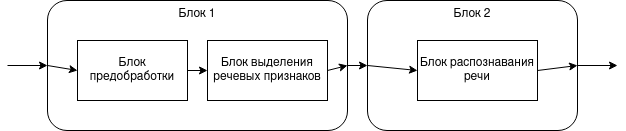

The diagram above was exported from draw.io. Its source (the exported page's mxGraphModel, read from the mxfile embedded in the PNG):
<mxGraphModel dx="1398" dy="746" grid="1" gridSize="10" guides="1" tooltips="1" connect="1" arrows="1" fold="1" page="1" pageScale="1" pageWidth="850" pageHeight="1100" math="0" shadow="0">
  <root>
    <mxCell id="0" />
    <mxCell id="1" parent="0" />
    <mxCell id="R5tdIA6wyoF7TDON3PzW-4" value="Блок 1" style="rounded=1;whiteSpace=wrap;html=1;verticalAlign=top;" parent="1" vertex="1">
      <mxGeometry x="240" y="260" width="300" height="130" as="geometry" />
    </mxCell>
    <mxCell id="R5tdIA6wyoF7TDON3PzW-1" value="Блок предобработки" style="rounded=0;whiteSpace=wrap;html=1;" parent="1" vertex="1">
      <mxGeometry x="270" y="300" width="110" height="60" as="geometry" />
    </mxCell>
    <mxCell id="R5tdIA6wyoF7TDON3PzW-5" value="Блок выделения речевых признаков" style="rounded=0;whiteSpace=wrap;html=1;" parent="1" vertex="1">
      <mxGeometry x="400" y="300" width="120" height="60" as="geometry" />
    </mxCell>
    <mxCell id="R5tdIA6wyoF7TDON3PzW-6" value="Блок 2" style="rounded=1;whiteSpace=wrap;html=1;verticalAlign=top;" parent="1" vertex="1">
      <mxGeometry x="560" y="260" width="210" height="130" as="geometry" />
    </mxCell>
    <mxCell id="R5tdIA6wyoF7TDON3PzW-7" value="" style="endArrow=classic;html=1;entryX=0;entryY=0.5;entryDx=0;entryDy=0;exitX=1;exitY=0.5;exitDx=0;exitDy=0;" parent="1" source="R5tdIA6wyoF7TDON3PzW-1" target="R5tdIA6wyoF7TDON3PzW-5" edge="1">
      <mxGeometry width="50" height="50" relative="1" as="geometry">
        <mxPoint x="580" y="340" as="sourcePoint" />
        <mxPoint x="630" y="290" as="targetPoint" />
      </mxGeometry>
    </mxCell>
    <mxCell id="R5tdIA6wyoF7TDON3PzW-8" value="" style="endArrow=classic;html=1;entryX=0;entryY=0.5;entryDx=0;entryDy=0;" parent="1" target="R5tdIA6wyoF7TDON3PzW-4" edge="1">
      <mxGeometry width="50" height="50" relative="1" as="geometry">
        <mxPoint x="200" y="325" as="sourcePoint" />
        <mxPoint x="630" y="290" as="targetPoint" />
      </mxGeometry>
    </mxCell>
    <mxCell id="R5tdIA6wyoF7TDON3PzW-9" value="" style="endArrow=classic;html=1;exitX=0;exitY=0.5;exitDx=0;exitDy=0;entryX=0;entryY=0.5;entryDx=0;entryDy=0;" parent="1" source="R5tdIA6wyoF7TDON3PzW-4" target="R5tdIA6wyoF7TDON3PzW-1" edge="1">
      <mxGeometry width="50" height="50" relative="1" as="geometry">
        <mxPoint x="490" y="340" as="sourcePoint" />
        <mxPoint x="540" y="290" as="targetPoint" />
      </mxGeometry>
    </mxCell>
    <mxCell id="R5tdIA6wyoF7TDON3PzW-10" value="" style="endArrow=classic;html=1;exitX=1;exitY=0.5;exitDx=0;exitDy=0;entryX=1;entryY=0.5;entryDx=0;entryDy=0;" parent="1" source="R5tdIA6wyoF7TDON3PzW-5" target="R5tdIA6wyoF7TDON3PzW-4" edge="1">
      <mxGeometry width="50" height="50" relative="1" as="geometry">
        <mxPoint x="540" y="340" as="sourcePoint" />
        <mxPoint x="590" y="290" as="targetPoint" />
      </mxGeometry>
    </mxCell>
    <mxCell id="R5tdIA6wyoF7TDON3PzW-11" value="" style="endArrow=classic;html=1;entryX=0;entryY=0.5;entryDx=0;entryDy=0;exitX=1;exitY=0.5;exitDx=0;exitDy=0;" parent="1" source="R5tdIA6wyoF7TDON3PzW-4" target="R5tdIA6wyoF7TDON3PzW-6" edge="1">
      <mxGeometry width="50" height="50" relative="1" as="geometry">
        <mxPoint x="541" y="325" as="sourcePoint" />
        <mxPoint x="610" y="320" as="targetPoint" />
      </mxGeometry>
    </mxCell>
    <mxCell id="R5tdIA6wyoF7TDON3PzW-12" value="&lt;div&gt;Блок распознавания&lt;/div&gt;&lt;div&gt;речи&lt;br&gt;&lt;/div&gt;" style="rounded=0;whiteSpace=wrap;html=1;" parent="1" vertex="1">
      <mxGeometry x="610" y="300" width="120" height="60" as="geometry" />
    </mxCell>
    <mxCell id="R5tdIA6wyoF7TDON3PzW-15" value="" style="endArrow=classic;html=1;entryX=0;entryY=0.5;entryDx=0;entryDy=0;exitX=0;exitY=0.5;exitDx=0;exitDy=0;" parent="1" source="R5tdIA6wyoF7TDON3PzW-6" target="R5tdIA6wyoF7TDON3PzW-12" edge="1">
      <mxGeometry width="50" height="50" relative="1" as="geometry">
        <mxPoint x="610" y="320" as="sourcePoint" />
        <mxPoint x="500" y="340" as="targetPoint" />
      </mxGeometry>
    </mxCell>
    <mxCell id="R5tdIA6wyoF7TDON3PzW-17" value="" style="endArrow=classic;html=1;exitX=1;exitY=0.5;exitDx=0;exitDy=0;entryX=1;entryY=0.5;entryDx=0;entryDy=0;" parent="1" source="R5tdIA6wyoF7TDON3PzW-12" target="R5tdIA6wyoF7TDON3PzW-6" edge="1">
      <mxGeometry width="50" height="50" relative="1" as="geometry">
        <mxPoint x="450" y="390" as="sourcePoint" />
        <mxPoint x="770" y="320" as="targetPoint" />
      </mxGeometry>
    </mxCell>
    <mxCell id="R5tdIA6wyoF7TDON3PzW-18" value="" style="endArrow=classic;html=1;exitX=1;exitY=0.5;exitDx=0;exitDy=0;" parent="1" source="R5tdIA6wyoF7TDON3PzW-6" edge="1">
      <mxGeometry width="50" height="50" relative="1" as="geometry">
        <mxPoint x="500" y="370" as="sourcePoint" />
        <mxPoint x="810" y="325" as="targetPoint" />
      </mxGeometry>
    </mxCell>
  </root>
</mxGraphModel>